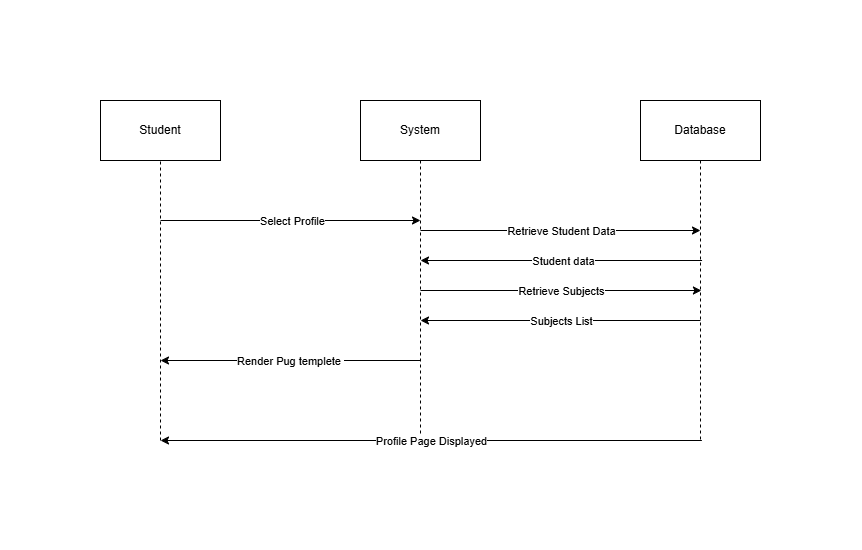

The diagram above was exported from draw.io. Its source (the exported page's mxGraphModel, read from the mxfile embedded in the PNG):
<mxGraphModel dx="851" dy="1113" grid="1" gridSize="10" guides="1" tooltips="1" connect="1" arrows="1" fold="1" page="1" pageScale="1" pageWidth="827" pageHeight="1169" math="0" shadow="0">
  <root>
    <mxCell id="0" />
    <mxCell id="1" parent="0" />
    <mxCell id="IWBwSMp982LPXl9Wfh3p-1" parent="1" style="rounded=0;whiteSpace=wrap;html=1;" value="Student" vertex="1">
      <mxGeometry height="60" width="120" x="50" y="100" as="geometry" />
    </mxCell>
    <mxCell id="IWBwSMp982LPXl9Wfh3p-2" parent="1" style="rounded=0;whiteSpace=wrap;html=1;" value="System" vertex="1">
      <mxGeometry height="60" width="120" x="310" y="100" as="geometry" />
    </mxCell>
    <mxCell id="IWBwSMp982LPXl9Wfh3p-3" parent="1" style="rounded=0;whiteSpace=wrap;html=1;" value="Database" vertex="1">
      <mxGeometry height="60" width="120" x="590" y="100" as="geometry" />
    </mxCell>
    <mxCell id="IWBwSMp982LPXl9Wfh3p-5" edge="1" parent="1" style="endArrow=none;dashed=1;html=1;rounded=0;entryX=0.5;entryY=1;entryDx=0;entryDy=0;" target="IWBwSMp982LPXl9Wfh3p-1" value="">
      <mxGeometry height="50" relative="1" width="50" as="geometry">
        <mxPoint x="110" y="440" as="sourcePoint" />
        <mxPoint x="430" y="290" as="targetPoint" />
      </mxGeometry>
    </mxCell>
    <mxCell id="IWBwSMp982LPXl9Wfh3p-6" edge="1" parent="1" source="IWBwSMp982LPXl9Wfh3p-2" style="endArrow=none;dashed=1;html=1;rounded=0;exitX=0.5;exitY=1;exitDx=0;exitDy=0;" value="">
      <mxGeometry height="50" relative="1" width="50" as="geometry">
        <mxPoint x="410" y="290" as="sourcePoint" />
        <mxPoint x="370" y="440" as="targetPoint" />
      </mxGeometry>
    </mxCell>
    <mxCell id="IWBwSMp982LPXl9Wfh3p-7" edge="1" parent="1" source="IWBwSMp982LPXl9Wfh3p-3" style="endArrow=none;dashed=1;html=1;rounded=0;exitX=0.5;exitY=1;exitDx=0;exitDy=0;" value="">
      <mxGeometry height="50" relative="1" width="50" as="geometry">
        <mxPoint x="670" y="290" as="sourcePoint" />
        <mxPoint x="650" y="440" as="targetPoint" />
      </mxGeometry>
    </mxCell>
    <mxCell id="IWBwSMp982LPXl9Wfh3p-8" edge="1" parent="1" style="endArrow=classic;html=1;rounded=0;" value="">
      <mxGeometry relative="1" as="geometry">
        <mxPoint x="110" y="220" as="sourcePoint" />
        <mxPoint x="370" y="220" as="targetPoint" />
      </mxGeometry>
    </mxCell>
    <mxCell id="IWBwSMp982LPXl9Wfh3p-9" connectable="0" parent="IWBwSMp982LPXl9Wfh3p-8" style="edgeLabel;resizable=0;html=1;;align=center;verticalAlign=middle;" value="Select Profile" vertex="1">
      <mxGeometry relative="1" as="geometry" />
    </mxCell>
    <mxCell id="IWBwSMp982LPXl9Wfh3p-10" edge="1" parent="1" style="endArrow=classic;html=1;rounded=0;" value="">
      <mxGeometry relative="1" as="geometry">
        <mxPoint x="370" y="230" as="sourcePoint" />
        <mxPoint x="650" y="230" as="targetPoint" />
      </mxGeometry>
    </mxCell>
    <mxCell id="IWBwSMp982LPXl9Wfh3p-11" connectable="0" parent="IWBwSMp982LPXl9Wfh3p-10" style="edgeLabel;resizable=0;html=1;;align=center;verticalAlign=middle;" value="Retrieve Student Data" vertex="1">
      <mxGeometry relative="1" as="geometry" />
    </mxCell>
    <mxCell id="IWBwSMp982LPXl9Wfh3p-13" edge="1" parent="1" style="endArrow=classic;html=1;rounded=0;" value="">
      <mxGeometry relative="1" as="geometry">
        <mxPoint x="651.568603515625" y="260" as="sourcePoint" />
        <mxPoint x="370" y="260" as="targetPoint" />
      </mxGeometry>
    </mxCell>
    <mxCell id="IWBwSMp982LPXl9Wfh3p-14" connectable="0" parent="IWBwSMp982LPXl9Wfh3p-13" style="edgeLabel;resizable=0;html=1;;align=center;verticalAlign=middle;" value="Student data" vertex="1">
      <mxGeometry relative="1" as="geometry" />
    </mxCell>
    <mxCell id="IWBwSMp982LPXl9Wfh3p-16" edge="1" parent="1" style="endArrow=classic;html=1;rounded=0;" value="">
      <mxGeometry relative="1" as="geometry">
        <mxPoint x="370" y="290" as="sourcePoint" />
        <mxPoint x="650.9195261988147" y="290" as="targetPoint" />
      </mxGeometry>
    </mxCell>
    <mxCell id="IWBwSMp982LPXl9Wfh3p-17" connectable="0" parent="IWBwSMp982LPXl9Wfh3p-16" style="edgeLabel;resizable=0;html=1;;align=center;verticalAlign=middle;" value="Retrieve Subjects" vertex="1">
      <mxGeometry relative="1" as="geometry" />
    </mxCell>
    <mxCell id="IWBwSMp982LPXl9Wfh3p-18" edge="1" parent="1" style="endArrow=classic;html=1;rounded=0;" value="">
      <mxGeometry relative="1" as="geometry">
        <mxPoint x="650" y="320" as="sourcePoint" />
        <mxPoint x="370" y="320" as="targetPoint" />
      </mxGeometry>
    </mxCell>
    <mxCell id="IWBwSMp982LPXl9Wfh3p-19" connectable="0" parent="IWBwSMp982LPXl9Wfh3p-18" style="edgeLabel;resizable=0;html=1;;align=center;verticalAlign=middle;" value="Subjects List" vertex="1">
      <mxGeometry relative="1" as="geometry" />
    </mxCell>
    <mxCell id="IWBwSMp982LPXl9Wfh3p-20" edge="1" parent="1" style="endArrow=classic;html=1;rounded=0;" value="">
      <mxGeometry relative="1" as="geometry">
        <mxPoint x="370" y="360" as="sourcePoint" />
        <mxPoint x="110" y="360" as="targetPoint" />
      </mxGeometry>
    </mxCell>
    <mxCell id="IWBwSMp982LPXl9Wfh3p-21" connectable="0" parent="IWBwSMp982LPXl9Wfh3p-20" style="edgeLabel;resizable=0;html=1;;align=center;verticalAlign=middle;" value="Render Pug templete&amp;nbsp;" vertex="1">
      <mxGeometry relative="1" as="geometry" />
    </mxCell>
    <mxCell id="IWBwSMp982LPXl9Wfh3p-22" edge="1" parent="1" style="endArrow=classic;html=1;rounded=0;" value="">
      <mxGeometry relative="1" as="geometry">
        <mxPoint x="651.4034873560855" y="440" as="sourcePoint" />
        <mxPoint x="110" y="440" as="targetPoint" />
      </mxGeometry>
    </mxCell>
    <mxCell id="IWBwSMp982LPXl9Wfh3p-23" connectable="0" parent="IWBwSMp982LPXl9Wfh3p-22" style="edgeLabel;resizable=0;html=1;;align=center;verticalAlign=middle;" value="Profile Page Displayed" vertex="1">
      <mxGeometry relative="1" as="geometry" />
    </mxCell>
  </root>
</mxGraphModel>